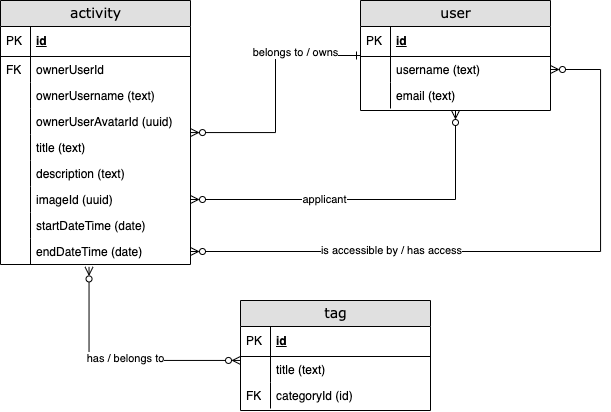

The diagram above was exported from draw.io. Its source (the exported page's mxGraphModel, read from the mxfile embedded in the PNG):
<mxGraphModel dx="1122" dy="793" grid="1" gridSize="10" guides="1" tooltips="1" connect="1" arrows="1" fold="1" page="1" pageScale="1" pageWidth="827" pageHeight="583" background="none" math="0" shadow="0">
  <root>
    <mxCell id="0" />
    <mxCell id="1" parent="0" />
    <mxCell id="ck1kLdl8ABZ6Nk8l2zlV-53" value="" style="edgeStyle=orthogonalEdgeStyle;rounded=0;orthogonalLoop=1;jettySize=auto;html=1;endArrow=ERone;endFill=0;startArrow=ERzeroToMany;startFill=0;" edge="1" parent="1" source="2e49270ec7c68f3f-80" target="ck1kLdl8ABZ6Nk8l2zlV-34">
      <mxGeometry relative="1" as="geometry" />
    </mxCell>
    <mxCell id="ck1kLdl8ABZ6Nk8l2zlV-54" value="belongs to / owns" style="edgeLabel;html=1;align=center;verticalAlign=middle;resizable=0;points=[];" vertex="1" connectable="0" parent="ck1kLdl8ABZ6Nk8l2zlV-53">
      <mxGeometry x="0.4648" y="4" relative="1" as="geometry">
        <mxPoint as="offset" />
      </mxGeometry>
    </mxCell>
    <mxCell id="ck1kLdl8ABZ6Nk8l2zlV-76" value="" style="edgeStyle=orthogonalEdgeStyle;rounded=0;orthogonalLoop=1;jettySize=auto;html=1;startArrow=ERzeroToMany;startFill=0;endArrow=ERzeroToMany;endFill=0;exitX=0.466;exitY=1.093;exitDx=0;exitDy=0;exitPerimeter=0;" edge="1" parent="1" source="ck1kLdl8ABZ6Nk8l2zlV-15" target="ck1kLdl8ABZ6Nk8l2zlV-57">
      <mxGeometry relative="1" as="geometry">
        <Array as="points">
          <mxPoint x="201" y="446" />
          <mxPoint x="488" y="446" />
        </Array>
      </mxGeometry>
    </mxCell>
    <mxCell id="ck1kLdl8ABZ6Nk8l2zlV-81" value="has / belongs to" style="edgeLabel;html=1;align=center;verticalAlign=middle;resizable=0;points=[];" vertex="1" connectable="0" parent="ck1kLdl8ABZ6Nk8l2zlV-76">
      <mxGeometry x="0.0516" y="3" relative="1" as="geometry">
        <mxPoint x="1" as="offset" />
      </mxGeometry>
    </mxCell>
    <mxCell id="2e49270ec7c68f3f-80" value="activity" style="swimlane;html=1;fontStyle=0;childLayout=stackLayout;horizontal=1;startSize=26;fillColor=#e0e0e0;horizontalStack=0;resizeParent=1;resizeLast=0;collapsible=1;marginBottom=0;swimlaneFillColor=#ffffff;align=center;rounded=0;shadow=0;comic=0;labelBackgroundColor=none;strokeWidth=1;fontFamily=Verdana;fontSize=14" parent="1" vertex="1">
      <mxGeometry x="113" y="86" width="190" height="264" as="geometry" />
    </mxCell>
    <mxCell id="2e49270ec7c68f3f-81" value="id" style="shape=partialRectangle;top=0;left=0;right=0;bottom=1;html=1;align=left;verticalAlign=middle;fillColor=none;spacingLeft=34;spacingRight=4;whiteSpace=wrap;overflow=hidden;rotatable=0;points=[[0,0.5],[1,0.5]];portConstraint=eastwest;dropTarget=0;fontStyle=5;" parent="2e49270ec7c68f3f-80" vertex="1">
      <mxGeometry y="26" width="190" height="30" as="geometry" />
    </mxCell>
    <mxCell id="2e49270ec7c68f3f-82" value="PK" style="shape=partialRectangle;top=0;left=0;bottom=0;html=1;fillColor=none;align=left;verticalAlign=middle;spacingLeft=4;spacingRight=4;whiteSpace=wrap;overflow=hidden;rotatable=0;points=[];portConstraint=eastwest;part=1;" parent="2e49270ec7c68f3f-81" vertex="1" connectable="0">
      <mxGeometry width="30" height="30" as="geometry" />
    </mxCell>
    <mxCell id="2e49270ec7c68f3f-83" value="ownerUserId" style="shape=partialRectangle;top=0;left=0;right=0;bottom=0;html=1;align=left;verticalAlign=top;fillColor=none;spacingLeft=34;spacingRight=4;whiteSpace=wrap;overflow=hidden;rotatable=0;points=[[0,0.5],[1,0.5]];portConstraint=eastwest;dropTarget=0;" parent="2e49270ec7c68f3f-80" vertex="1">
      <mxGeometry y="56" width="190" height="26" as="geometry" />
    </mxCell>
    <mxCell id="2e49270ec7c68f3f-84" value="FK" style="shape=partialRectangle;top=0;left=0;bottom=0;html=1;fillColor=none;align=left;verticalAlign=top;spacingLeft=4;spacingRight=4;whiteSpace=wrap;overflow=hidden;rotatable=0;points=[];portConstraint=eastwest;part=1;" parent="2e49270ec7c68f3f-83" vertex="1" connectable="0">
      <mxGeometry width="30" height="26" as="geometry" />
    </mxCell>
    <mxCell id="2e49270ec7c68f3f-85" value="ownerUsername (text)" style="shape=partialRectangle;top=0;left=0;right=0;bottom=0;html=1;align=left;verticalAlign=top;fillColor=none;spacingLeft=34;spacingRight=4;whiteSpace=wrap;overflow=hidden;rotatable=0;points=[[0,0.5],[1,0.5]];portConstraint=eastwest;dropTarget=0;" parent="2e49270ec7c68f3f-80" vertex="1">
      <mxGeometry y="82" width="190" height="26" as="geometry" />
    </mxCell>
    <mxCell id="2e49270ec7c68f3f-86" value="" style="shape=partialRectangle;top=0;left=0;bottom=0;html=1;fillColor=none;align=left;verticalAlign=top;spacingLeft=4;spacingRight=4;whiteSpace=wrap;overflow=hidden;rotatable=0;points=[];portConstraint=eastwest;part=1;" parent="2e49270ec7c68f3f-85" vertex="1" connectable="0">
      <mxGeometry width="30" height="26" as="geometry" />
    </mxCell>
    <mxCell id="2e49270ec7c68f3f-87" value="ownerUserAvatarId (uuid)" style="shape=partialRectangle;top=0;left=0;right=0;bottom=0;html=1;align=left;verticalAlign=top;fillColor=none;spacingLeft=34;spacingRight=4;whiteSpace=wrap;overflow=hidden;rotatable=0;points=[[0,0.5],[1,0.5]];portConstraint=eastwest;dropTarget=0;" parent="2e49270ec7c68f3f-80" vertex="1">
      <mxGeometry y="108" width="190" height="26" as="geometry" />
    </mxCell>
    <mxCell id="2e49270ec7c68f3f-88" value="" style="shape=partialRectangle;top=0;left=0;bottom=0;html=1;fillColor=none;align=left;verticalAlign=top;spacingLeft=4;spacingRight=4;whiteSpace=wrap;overflow=hidden;rotatable=0;points=[];portConstraint=eastwest;part=1;" parent="2e49270ec7c68f3f-87" vertex="1" connectable="0">
      <mxGeometry width="30" height="26" as="geometry" />
    </mxCell>
    <mxCell id="2e49270ec7c68f3f-89" value="title (text)&lt;br&gt;" style="shape=partialRectangle;top=0;left=0;right=0;bottom=0;html=1;align=left;verticalAlign=top;fillColor=none;spacingLeft=34;spacingRight=4;whiteSpace=wrap;overflow=hidden;rotatable=0;points=[[0,0.5],[1,0.5]];portConstraint=eastwest;dropTarget=0;" parent="2e49270ec7c68f3f-80" vertex="1">
      <mxGeometry y="134" width="190" height="26" as="geometry" />
    </mxCell>
    <mxCell id="2e49270ec7c68f3f-90" value="" style="shape=partialRectangle;top=0;left=0;bottom=0;html=1;fillColor=none;align=left;verticalAlign=top;spacingLeft=4;spacingRight=4;whiteSpace=wrap;overflow=hidden;rotatable=0;points=[];portConstraint=eastwest;part=1;" parent="2e49270ec7c68f3f-89" vertex="1" connectable="0">
      <mxGeometry width="30" height="26" as="geometry" />
    </mxCell>
    <mxCell id="ck1kLdl8ABZ6Nk8l2zlV-9" value="description (text)" style="shape=partialRectangle;top=0;left=0;right=0;bottom=0;html=1;align=left;verticalAlign=top;fillColor=none;spacingLeft=34;spacingRight=4;whiteSpace=wrap;overflow=hidden;rotatable=0;points=[[0,0.5],[1,0.5]];portConstraint=eastwest;dropTarget=0;" vertex="1" parent="2e49270ec7c68f3f-80">
      <mxGeometry y="160" width="190" height="26" as="geometry" />
    </mxCell>
    <mxCell id="ck1kLdl8ABZ6Nk8l2zlV-10" value="" style="shape=partialRectangle;top=0;left=0;bottom=0;html=1;fillColor=none;align=left;verticalAlign=top;spacingLeft=4;spacingRight=4;whiteSpace=wrap;overflow=hidden;rotatable=0;points=[];portConstraint=eastwest;part=1;" vertex="1" connectable="0" parent="ck1kLdl8ABZ6Nk8l2zlV-9">
      <mxGeometry width="30" height="26" as="geometry" />
    </mxCell>
    <mxCell id="ck1kLdl8ABZ6Nk8l2zlV-13" value="imageId (uuid)" style="shape=partialRectangle;top=0;left=0;right=0;bottom=0;html=1;align=left;verticalAlign=top;fillColor=none;spacingLeft=34;spacingRight=4;whiteSpace=wrap;overflow=hidden;rotatable=0;points=[[0,0.5],[1,0.5]];portConstraint=eastwest;dropTarget=0;" vertex="1" parent="2e49270ec7c68f3f-80">
      <mxGeometry y="186" width="190" height="26" as="geometry" />
    </mxCell>
    <mxCell id="ck1kLdl8ABZ6Nk8l2zlV-14" value="" style="shape=partialRectangle;top=0;left=0;bottom=0;html=1;fillColor=none;align=left;verticalAlign=top;spacingLeft=4;spacingRight=4;whiteSpace=wrap;overflow=hidden;rotatable=0;points=[];portConstraint=eastwest;part=1;" vertex="1" connectable="0" parent="ck1kLdl8ABZ6Nk8l2zlV-13">
      <mxGeometry width="30" height="26" as="geometry" />
    </mxCell>
    <mxCell id="ck1kLdl8ABZ6Nk8l2zlV-17" value="startDateTime (date)" style="shape=partialRectangle;top=0;left=0;right=0;bottom=0;html=1;align=left;verticalAlign=top;fillColor=none;spacingLeft=34;spacingRight=4;whiteSpace=wrap;overflow=hidden;rotatable=0;points=[[0,0.5],[1,0.5]];portConstraint=eastwest;dropTarget=0;" vertex="1" parent="2e49270ec7c68f3f-80">
      <mxGeometry y="212" width="190" height="26" as="geometry" />
    </mxCell>
    <mxCell id="ck1kLdl8ABZ6Nk8l2zlV-18" value="" style="shape=partialRectangle;top=0;left=0;bottom=0;html=1;fillColor=none;align=left;verticalAlign=top;spacingLeft=4;spacingRight=4;whiteSpace=wrap;overflow=hidden;rotatable=0;points=[];portConstraint=eastwest;part=1;" vertex="1" connectable="0" parent="ck1kLdl8ABZ6Nk8l2zlV-17">
      <mxGeometry width="30" height="26" as="geometry" />
    </mxCell>
    <mxCell id="ck1kLdl8ABZ6Nk8l2zlV-15" value="endDateTime (date)" style="shape=partialRectangle;top=0;left=0;right=0;bottom=0;html=1;align=left;verticalAlign=top;fillColor=none;spacingLeft=34;spacingRight=4;whiteSpace=wrap;overflow=hidden;rotatable=0;points=[[0,0.5],[1,0.5]];portConstraint=eastwest;dropTarget=0;" vertex="1" parent="2e49270ec7c68f3f-80">
      <mxGeometry y="238" width="190" height="26" as="geometry" />
    </mxCell>
    <mxCell id="ck1kLdl8ABZ6Nk8l2zlV-16" value="" style="shape=partialRectangle;top=0;left=0;bottom=0;html=1;fillColor=none;align=left;verticalAlign=top;spacingLeft=4;spacingRight=4;whiteSpace=wrap;overflow=hidden;rotatable=0;points=[];portConstraint=eastwest;part=1;" vertex="1" connectable="0" parent="ck1kLdl8ABZ6Nk8l2zlV-15">
      <mxGeometry width="30" height="26" as="geometry" />
    </mxCell>
    <mxCell id="ck1kLdl8ABZ6Nk8l2zlV-34" value="user" style="swimlane;html=1;fontStyle=0;childLayout=stackLayout;horizontal=1;startSize=26;fillColor=#e0e0e0;horizontalStack=0;resizeParent=1;resizeLast=0;collapsible=1;marginBottom=0;swimlaneFillColor=#ffffff;align=center;rounded=0;shadow=0;comic=0;labelBackgroundColor=none;strokeWidth=1;fontFamily=Verdana;fontSize=14" vertex="1" parent="1">
      <mxGeometry x="473" y="86" width="190" height="110" as="geometry" />
    </mxCell>
    <mxCell id="ck1kLdl8ABZ6Nk8l2zlV-35" value="id" style="shape=partialRectangle;top=0;left=0;right=0;bottom=1;html=1;align=left;verticalAlign=middle;fillColor=none;spacingLeft=34;spacingRight=4;whiteSpace=wrap;overflow=hidden;rotatable=0;points=[[0,0.5],[1,0.5]];portConstraint=eastwest;dropTarget=0;fontStyle=5;" vertex="1" parent="ck1kLdl8ABZ6Nk8l2zlV-34">
      <mxGeometry y="26" width="190" height="30" as="geometry" />
    </mxCell>
    <mxCell id="ck1kLdl8ABZ6Nk8l2zlV-36" value="PK" style="shape=partialRectangle;top=0;left=0;bottom=0;html=1;fillColor=none;align=left;verticalAlign=middle;spacingLeft=4;spacingRight=4;whiteSpace=wrap;overflow=hidden;rotatable=0;points=[];portConstraint=eastwest;part=1;" vertex="1" connectable="0" parent="ck1kLdl8ABZ6Nk8l2zlV-35">
      <mxGeometry width="30" height="30" as="geometry" />
    </mxCell>
    <mxCell id="ck1kLdl8ABZ6Nk8l2zlV-37" value="username (text)" style="shape=partialRectangle;top=0;left=0;right=0;bottom=0;html=1;align=left;verticalAlign=top;fillColor=none;spacingLeft=34;spacingRight=4;whiteSpace=wrap;overflow=hidden;rotatable=0;points=[[0,0.5],[1,0.5]];portConstraint=eastwest;dropTarget=0;" vertex="1" parent="ck1kLdl8ABZ6Nk8l2zlV-34">
      <mxGeometry y="56" width="190" height="26" as="geometry" />
    </mxCell>
    <mxCell id="ck1kLdl8ABZ6Nk8l2zlV-38" value="" style="shape=partialRectangle;top=0;left=0;bottom=0;html=1;fillColor=none;align=left;verticalAlign=top;spacingLeft=4;spacingRight=4;whiteSpace=wrap;overflow=hidden;rotatable=0;points=[];portConstraint=eastwest;part=1;" vertex="1" connectable="0" parent="ck1kLdl8ABZ6Nk8l2zlV-37">
      <mxGeometry width="30" height="26" as="geometry" />
    </mxCell>
    <mxCell id="ck1kLdl8ABZ6Nk8l2zlV-39" value="email (text)" style="shape=partialRectangle;top=0;left=0;right=0;bottom=0;html=1;align=left;verticalAlign=top;fillColor=none;spacingLeft=34;spacingRight=4;whiteSpace=wrap;overflow=hidden;rotatable=0;points=[[0,0.5],[1,0.5]];portConstraint=eastwest;dropTarget=0;" vertex="1" parent="ck1kLdl8ABZ6Nk8l2zlV-34">
      <mxGeometry y="82" width="190" height="26" as="geometry" />
    </mxCell>
    <mxCell id="ck1kLdl8ABZ6Nk8l2zlV-40" value="" style="shape=partialRectangle;top=0;left=0;bottom=0;html=1;fillColor=none;align=left;verticalAlign=top;spacingLeft=4;spacingRight=4;whiteSpace=wrap;overflow=hidden;rotatable=0;points=[];portConstraint=eastwest;part=1;" vertex="1" connectable="0" parent="ck1kLdl8ABZ6Nk8l2zlV-39">
      <mxGeometry width="30" height="26" as="geometry" />
    </mxCell>
    <mxCell id="ck1kLdl8ABZ6Nk8l2zlV-57" value="tag" style="swimlane;html=1;fontStyle=0;childLayout=stackLayout;horizontal=1;startSize=26;fillColor=#e0e0e0;horizontalStack=0;resizeParent=1;resizeLast=0;collapsible=1;marginBottom=0;swimlaneFillColor=#ffffff;align=center;rounded=0;shadow=0;comic=0;labelBackgroundColor=none;strokeWidth=1;fontFamily=Verdana;fontSize=14" vertex="1" parent="1">
      <mxGeometry x="353" y="386" width="190" height="110" as="geometry" />
    </mxCell>
    <mxCell id="ck1kLdl8ABZ6Nk8l2zlV-58" value="id" style="shape=partialRectangle;top=0;left=0;right=0;bottom=1;html=1;align=left;verticalAlign=middle;fillColor=none;spacingLeft=34;spacingRight=4;whiteSpace=wrap;overflow=hidden;rotatable=0;points=[[0,0.5],[1,0.5]];portConstraint=eastwest;dropTarget=0;fontStyle=5;" vertex="1" parent="ck1kLdl8ABZ6Nk8l2zlV-57">
      <mxGeometry y="26" width="190" height="30" as="geometry" />
    </mxCell>
    <mxCell id="ck1kLdl8ABZ6Nk8l2zlV-59" value="PK" style="shape=partialRectangle;top=0;left=0;bottom=0;html=1;fillColor=none;align=left;verticalAlign=middle;spacingLeft=4;spacingRight=4;whiteSpace=wrap;overflow=hidden;rotatable=0;points=[];portConstraint=eastwest;part=1;" vertex="1" connectable="0" parent="ck1kLdl8ABZ6Nk8l2zlV-58">
      <mxGeometry width="30" height="30" as="geometry" />
    </mxCell>
    <mxCell id="ck1kLdl8ABZ6Nk8l2zlV-60" value="title (text)" style="shape=partialRectangle;top=0;left=0;right=0;bottom=0;html=1;align=left;verticalAlign=top;fillColor=none;spacingLeft=34;spacingRight=4;whiteSpace=wrap;overflow=hidden;rotatable=0;points=[[0,0.5],[1,0.5]];portConstraint=eastwest;dropTarget=0;" vertex="1" parent="ck1kLdl8ABZ6Nk8l2zlV-57">
      <mxGeometry y="56" width="190" height="26" as="geometry" />
    </mxCell>
    <mxCell id="ck1kLdl8ABZ6Nk8l2zlV-61" value="" style="shape=partialRectangle;top=0;left=0;bottom=0;html=1;fillColor=none;align=left;verticalAlign=top;spacingLeft=4;spacingRight=4;whiteSpace=wrap;overflow=hidden;rotatable=0;points=[];portConstraint=eastwest;part=1;" vertex="1" connectable="0" parent="ck1kLdl8ABZ6Nk8l2zlV-60">
      <mxGeometry width="30" height="26" as="geometry" />
    </mxCell>
    <mxCell id="ck1kLdl8ABZ6Nk8l2zlV-62" value="categoryId (id)" style="shape=partialRectangle;top=0;left=0;right=0;bottom=0;html=1;align=left;verticalAlign=top;fillColor=none;spacingLeft=34;spacingRight=4;whiteSpace=wrap;overflow=hidden;rotatable=0;points=[[0,0.5],[1,0.5]];portConstraint=eastwest;dropTarget=0;" vertex="1" parent="ck1kLdl8ABZ6Nk8l2zlV-57">
      <mxGeometry y="82" width="190" height="26" as="geometry" />
    </mxCell>
    <mxCell id="ck1kLdl8ABZ6Nk8l2zlV-63" value="FK" style="shape=partialRectangle;top=0;left=0;bottom=0;html=1;fillColor=none;align=left;verticalAlign=top;spacingLeft=4;spacingRight=4;whiteSpace=wrap;overflow=hidden;rotatable=0;points=[];portConstraint=eastwest;part=1;" vertex="1" connectable="0" parent="ck1kLdl8ABZ6Nk8l2zlV-62">
      <mxGeometry width="30" height="26" as="geometry" />
    </mxCell>
    <mxCell id="ck1kLdl8ABZ6Nk8l2zlV-77" style="edgeStyle=orthogonalEdgeStyle;rounded=0;orthogonalLoop=1;jettySize=auto;html=1;entryX=0.5;entryY=1;entryDx=0;entryDy=0;startArrow=ERzeroToMany;startFill=0;endArrow=ERzeroToMany;endFill=0;exitX=1;exitY=0.5;exitDx=0;exitDy=0;" edge="1" parent="1" source="ck1kLdl8ABZ6Nk8l2zlV-13" target="ck1kLdl8ABZ6Nk8l2zlV-34">
      <mxGeometry relative="1" as="geometry">
        <Array as="points">
          <mxPoint x="568" y="285" />
        </Array>
      </mxGeometry>
    </mxCell>
    <mxCell id="ck1kLdl8ABZ6Nk8l2zlV-78" value="applicant" style="edgeLabel;html=1;align=center;verticalAlign=middle;resizable=0;points=[];" vertex="1" connectable="0" parent="ck1kLdl8ABZ6Nk8l2zlV-77">
      <mxGeometry x="-0.2504" y="1" relative="1" as="geometry">
        <mxPoint as="offset" />
      </mxGeometry>
    </mxCell>
    <mxCell id="ck1kLdl8ABZ6Nk8l2zlV-79" style="edgeStyle=orthogonalEdgeStyle;rounded=0;orthogonalLoop=1;jettySize=auto;html=1;entryX=1;entryY=0.5;entryDx=0;entryDy=0;startArrow=ERzeroToMany;startFill=0;endArrow=ERzeroToMany;endFill=0;" edge="1" parent="1" source="ck1kLdl8ABZ6Nk8l2zlV-15" target="ck1kLdl8ABZ6Nk8l2zlV-37">
      <mxGeometry relative="1" as="geometry">
        <Array as="points">
          <mxPoint x="713" y="337" />
          <mxPoint x="713" y="155" />
        </Array>
      </mxGeometry>
    </mxCell>
    <mxCell id="ck1kLdl8ABZ6Nk8l2zlV-80" value="is accessible by / has access" style="edgeLabel;html=1;align=center;verticalAlign=middle;resizable=0;points=[];" vertex="1" connectable="0" parent="ck1kLdl8ABZ6Nk8l2zlV-79">
      <mxGeometry x="-0.3782" y="2" relative="1" as="geometry">
        <mxPoint as="offset" />
      </mxGeometry>
    </mxCell>
  </root>
</mxGraphModel>